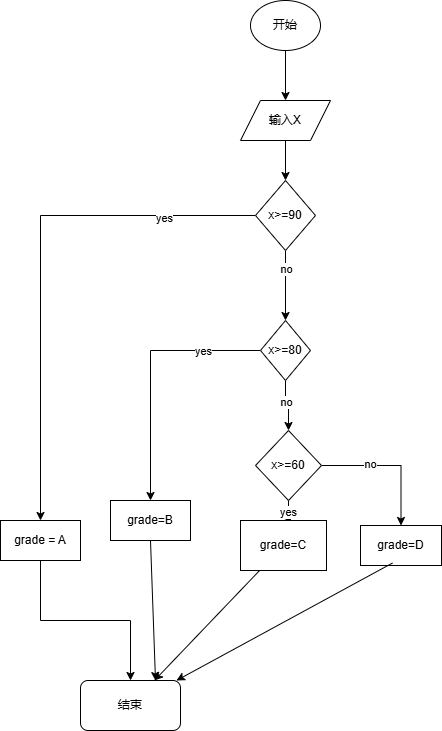

The diagram above was exported from draw.io. Its source (the exported page's mxGraphModel, read from the mxfile embedded in the PNG):
<mxGraphModel dx="883" dy="805" grid="1" gridSize="10" guides="1" tooltips="1" connect="1" arrows="1" fold="1" page="1" pageScale="1" pageWidth="827" pageHeight="1169" math="0" shadow="0">
  <root>
    <mxCell id="0" />
    <mxCell id="1" parent="0" />
    <mxCell id="BOTW44F5VZj04V6IpNKU-25" value="" style="edgeStyle=orthogonalEdgeStyle;rounded=0;orthogonalLoop=1;jettySize=auto;html=1;" edge="1" parent="1" source="BOTW44F5VZj04V6IpNKU-21" target="BOTW44F5VZj04V6IpNKU-23">
      <mxGeometry relative="1" as="geometry" />
    </mxCell>
    <mxCell id="BOTW44F5VZj04V6IpNKU-21" value="开始" style="ellipse;whiteSpace=wrap;html=1;" vertex="1" parent="1">
      <mxGeometry x="250" y="30" width="70" height="50" as="geometry" />
    </mxCell>
    <mxCell id="BOTW44F5VZj04V6IpNKU-27" value="" style="edgeStyle=orthogonalEdgeStyle;rounded=0;orthogonalLoop=1;jettySize=auto;html=1;" edge="1" parent="1" source="BOTW44F5VZj04V6IpNKU-23" target="BOTW44F5VZj04V6IpNKU-26">
      <mxGeometry relative="1" as="geometry" />
    </mxCell>
    <mxCell id="BOTW44F5VZj04V6IpNKU-23" value="输入X" style="shape=parallelogram;perimeter=parallelogramPerimeter;whiteSpace=wrap;html=1;fixedSize=1;" vertex="1" parent="1">
      <mxGeometry x="240" y="130" width="90" height="40" as="geometry" />
    </mxCell>
    <mxCell id="BOTW44F5VZj04V6IpNKU-29" value="" style="edgeStyle=orthogonalEdgeStyle;rounded=0;orthogonalLoop=1;jettySize=auto;html=1;" edge="1" parent="1" source="BOTW44F5VZj04V6IpNKU-26" target="BOTW44F5VZj04V6IpNKU-28">
      <mxGeometry relative="1" as="geometry" />
    </mxCell>
    <mxCell id="BOTW44F5VZj04V6IpNKU-34" value="yes" style="edgeLabel;html=1;align=center;verticalAlign=middle;resizable=0;points=[];" vertex="1" connectable="0" parent="BOTW44F5VZj04V6IpNKU-29">
      <mxGeometry x="-0.649" y="2" relative="1" as="geometry">
        <mxPoint as="offset" />
      </mxGeometry>
    </mxCell>
    <mxCell id="BOTW44F5VZj04V6IpNKU-31" value="" style="edgeStyle=orthogonalEdgeStyle;rounded=0;orthogonalLoop=1;jettySize=auto;html=1;" edge="1" parent="1" source="BOTW44F5VZj04V6IpNKU-26" target="BOTW44F5VZj04V6IpNKU-30">
      <mxGeometry relative="1" as="geometry" />
    </mxCell>
    <mxCell id="BOTW44F5VZj04V6IpNKU-37" value="no" style="edgeLabel;html=1;align=center;verticalAlign=middle;resizable=0;points=[];" vertex="1" connectable="0" parent="BOTW44F5VZj04V6IpNKU-31">
      <mxGeometry x="-0.4571" relative="1" as="geometry">
        <mxPoint as="offset" />
      </mxGeometry>
    </mxCell>
    <mxCell id="BOTW44F5VZj04V6IpNKU-26" value="x&amp;gt;=90" style="rhombus;whiteSpace=wrap;html=1;" vertex="1" parent="1">
      <mxGeometry x="255" y="210" width="60" height="70" as="geometry" />
    </mxCell>
    <mxCell id="BOTW44F5VZj04V6IpNKU-48" value="" style="edgeStyle=orthogonalEdgeStyle;rounded=0;orthogonalLoop=1;jettySize=auto;html=1;" edge="1" parent="1" source="BOTW44F5VZj04V6IpNKU-28" target="BOTW44F5VZj04V6IpNKU-47">
      <mxGeometry relative="1" as="geometry" />
    </mxCell>
    <mxCell id="BOTW44F5VZj04V6IpNKU-28" value="grade = A" style="rounded=0;whiteSpace=wrap;html=1;" vertex="1" parent="1">
      <mxGeometry y="550" width="80" height="40" as="geometry" />
    </mxCell>
    <mxCell id="BOTW44F5VZj04V6IpNKU-33" value="" style="edgeStyle=orthogonalEdgeStyle;rounded=0;orthogonalLoop=1;jettySize=auto;html=1;" edge="1" parent="1" source="BOTW44F5VZj04V6IpNKU-30" target="BOTW44F5VZj04V6IpNKU-32">
      <mxGeometry relative="1" as="geometry" />
    </mxCell>
    <mxCell id="BOTW44F5VZj04V6IpNKU-35" value="yes" style="edgeLabel;html=1;align=center;verticalAlign=middle;resizable=0;points=[];" vertex="1" connectable="0" parent="BOTW44F5VZj04V6IpNKU-33">
      <mxGeometry x="-0.5533" relative="1" as="geometry">
        <mxPoint as="offset" />
      </mxGeometry>
    </mxCell>
    <mxCell id="BOTW44F5VZj04V6IpNKU-38" value="" style="edgeStyle=orthogonalEdgeStyle;rounded=0;orthogonalLoop=1;jettySize=auto;html=1;" edge="1" parent="1" source="BOTW44F5VZj04V6IpNKU-30" target="BOTW44F5VZj04V6IpNKU-36">
      <mxGeometry relative="1" as="geometry" />
    </mxCell>
    <mxCell id="BOTW44F5VZj04V6IpNKU-39" value="no" style="edgeLabel;html=1;align=center;verticalAlign=middle;resizable=0;points=[];" vertex="1" connectable="0" parent="BOTW44F5VZj04V6IpNKU-38">
      <mxGeometry x="-0.175" relative="1" as="geometry">
        <mxPoint as="offset" />
      </mxGeometry>
    </mxCell>
    <mxCell id="BOTW44F5VZj04V6IpNKU-30" value="x&amp;gt;=80" style="rhombus;whiteSpace=wrap;html=1;" vertex="1" parent="1">
      <mxGeometry x="260" y="350" width="50" height="60" as="geometry" />
    </mxCell>
    <mxCell id="BOTW44F5VZj04V6IpNKU-32" value="grade=B" style="rounded=0;whiteSpace=wrap;html=1;" vertex="1" parent="1">
      <mxGeometry x="110" y="530" width="80" height="40" as="geometry" />
    </mxCell>
    <mxCell id="BOTW44F5VZj04V6IpNKU-41" value="" style="edgeStyle=orthogonalEdgeStyle;rounded=0;orthogonalLoop=1;jettySize=auto;html=1;" edge="1" parent="1" source="BOTW44F5VZj04V6IpNKU-36" target="BOTW44F5VZj04V6IpNKU-40">
      <mxGeometry relative="1" as="geometry" />
    </mxCell>
    <mxCell id="BOTW44F5VZj04V6IpNKU-42" value="yes" style="edgeLabel;html=1;align=center;verticalAlign=middle;resizable=0;points=[];" vertex="1" connectable="0" parent="BOTW44F5VZj04V6IpNKU-41">
      <mxGeometry x="-0.1048" y="-1" relative="1" as="geometry">
        <mxPoint as="offset" />
      </mxGeometry>
    </mxCell>
    <mxCell id="BOTW44F5VZj04V6IpNKU-44" value="" style="edgeStyle=orthogonalEdgeStyle;rounded=0;orthogonalLoop=1;jettySize=auto;html=1;" edge="1" parent="1" source="BOTW44F5VZj04V6IpNKU-36" target="BOTW44F5VZj04V6IpNKU-43">
      <mxGeometry relative="1" as="geometry" />
    </mxCell>
    <mxCell id="BOTW44F5VZj04V6IpNKU-46" value="no" style="edgeLabel;html=1;align=center;verticalAlign=middle;resizable=0;points=[];" vertex="1" connectable="0" parent="BOTW44F5VZj04V6IpNKU-44">
      <mxGeometry x="-0.3047" y="3" relative="1" as="geometry">
        <mxPoint y="1" as="offset" />
      </mxGeometry>
    </mxCell>
    <mxCell id="BOTW44F5VZj04V6IpNKU-36" value="x&amp;gt;=60" style="rhombus;whiteSpace=wrap;html=1;" vertex="1" parent="1">
      <mxGeometry x="255" y="460" width="66" height="70" as="geometry" />
    </mxCell>
    <mxCell id="BOTW44F5VZj04V6IpNKU-40" value="grade=C" style="rounded=0;whiteSpace=wrap;html=1;" vertex="1" parent="1">
      <mxGeometry x="240" y="550" width="86" height="50" as="geometry" />
    </mxCell>
    <mxCell id="BOTW44F5VZj04V6IpNKU-43" value="grade=D" style="whiteSpace=wrap;html=1;" vertex="1" parent="1">
      <mxGeometry x="360" y="555" width="81" height="40" as="geometry" />
    </mxCell>
    <mxCell id="BOTW44F5VZj04V6IpNKU-47" value="结束" style="rounded=1;whiteSpace=wrap;html=1;" vertex="1" parent="1">
      <mxGeometry x="80" y="710" width="100" height="50" as="geometry" />
    </mxCell>
    <mxCell id="BOTW44F5VZj04V6IpNKU-49" value="" style="endArrow=classic;html=1;rounded=0;exitX=0.5;exitY=1;exitDx=0;exitDy=0;entryX=0.75;entryY=0;entryDx=0;entryDy=0;" edge="1" parent="1" source="BOTW44F5VZj04V6IpNKU-32" target="BOTW44F5VZj04V6IpNKU-47">
      <mxGeometry width="50" height="50" relative="1" as="geometry">
        <mxPoint x="290" y="590" as="sourcePoint" />
        <mxPoint x="340" y="540" as="targetPoint" />
      </mxGeometry>
    </mxCell>
    <mxCell id="BOTW44F5VZj04V6IpNKU-50" value="" style="endArrow=classic;html=1;rounded=0;" edge="1" parent="1" source="BOTW44F5VZj04V6IpNKU-40" target="BOTW44F5VZj04V6IpNKU-47">
      <mxGeometry width="50" height="50" relative="1" as="geometry">
        <mxPoint x="240" y="670" as="sourcePoint" />
        <mxPoint x="245" y="810" as="targetPoint" />
      </mxGeometry>
    </mxCell>
    <mxCell id="BOTW44F5VZj04V6IpNKU-51" value="" style="endArrow=classic;html=1;rounded=0;exitX=0.395;exitY=0.938;exitDx=0;exitDy=0;exitPerimeter=0;" edge="1" parent="1" source="BOTW44F5VZj04V6IpNKU-43" target="BOTW44F5VZj04V6IpNKU-47">
      <mxGeometry width="50" height="50" relative="1" as="geometry">
        <mxPoint x="360" y="700" as="sourcePoint" />
        <mxPoint x="365" y="840" as="targetPoint" />
      </mxGeometry>
    </mxCell>
  </root>
</mxGraphModel>